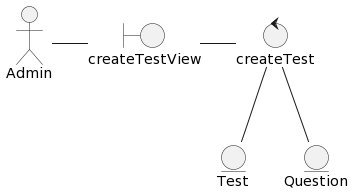

The diagram above was rendered by PlantUML. Its source (embedded in the PNG):
@startuml
actor Admin as Administrador
boundary "createTestView" as crear_examen
control "createTest" as controlador
entity Test as publicar_examen
entity Question as añadir_pregunta

Administrador -r- crear_examen
crear_examen -r- controlador
controlador -- añadir_pregunta
controlador -- publicar_examen
@enduml